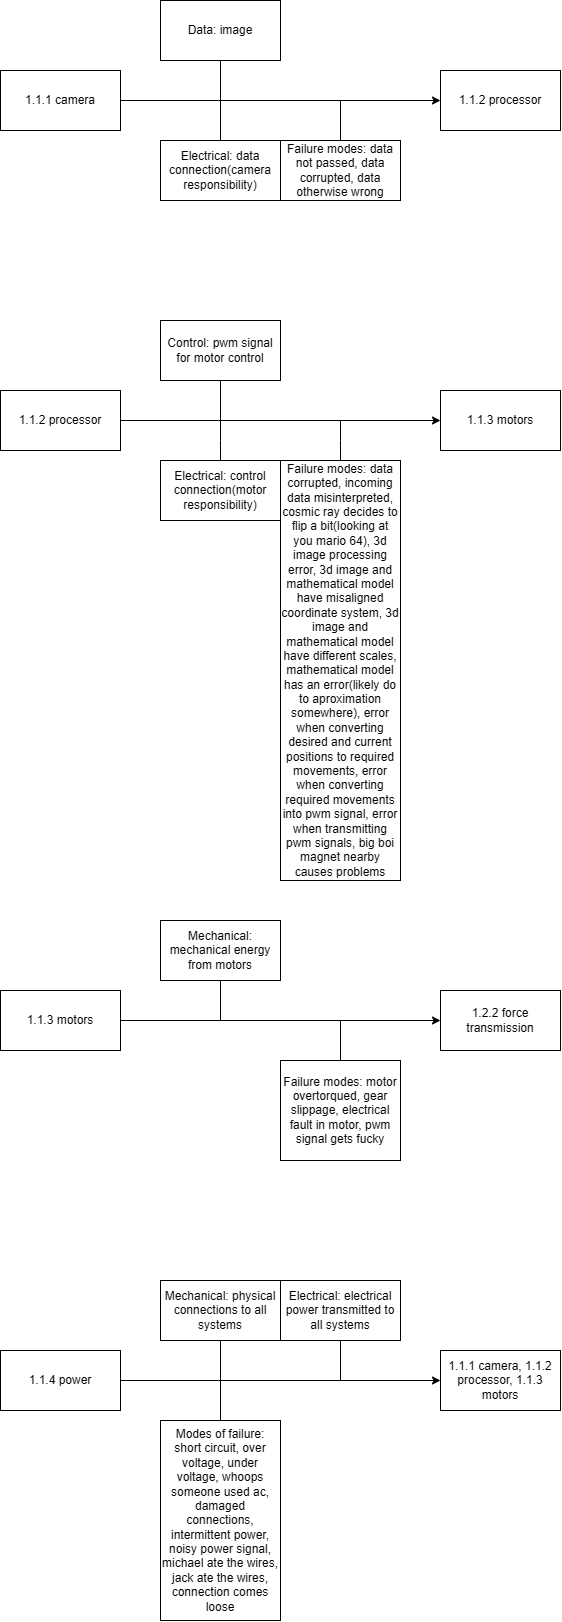

The diagram above was exported from draw.io. Its source (the exported page's mxGraphModel, read from the mxfile embedded in the PNG):
<mxGraphModel dx="703" dy="388" grid="1" gridSize="10" guides="1" tooltips="1" connect="1" arrows="1" fold="1" page="1" pageScale="1" pageWidth="827" pageHeight="1169" math="0" shadow="0">
  <root>
    <mxCell id="0" />
    <mxCell id="1" parent="0" />
    <mxCell id="0tN-fA1wKu0bhUMoRyHX-4" edge="1" parent="1" source="0tN-fA1wKu0bhUMoRyHX-2" style="rounded=0;orthogonalLoop=1;jettySize=auto;html=1;entryX=0;entryY=0.5;entryDx=0;entryDy=0;defaultLabelBackgroundColor=page;" target="0tN-fA1wKu0bhUMoRyHX-3">
      <mxGeometry relative="1" as="geometry" />
    </mxCell>
    <mxCell id="0tN-fA1wKu0bhUMoRyHX-2" parent="1" style="rounded=0;whiteSpace=wrap;html=1;" value="1.1.1 camera" vertex="1">
      <mxGeometry height="60" width="120" x="240" y="230" as="geometry" />
    </mxCell>
    <mxCell id="0tN-fA1wKu0bhUMoRyHX-3" parent="1" style="rounded=0;whiteSpace=wrap;html=1;" value="1.1.2 processor" vertex="1">
      <mxGeometry height="60" width="120" x="680" y="230" as="geometry" />
    </mxCell>
    <mxCell id="0tN-fA1wKu0bhUMoRyHX-8" edge="1" parent="1" source="0tN-fA1wKu0bhUMoRyHX-5" style="edgeStyle=orthogonalEdgeStyle;rounded=0;orthogonalLoop=1;jettySize=auto;html=1;defaultLabelBackgroundColor=page;endArrow=none;endFill=0;">
      <mxGeometry relative="1" as="geometry">
        <mxPoint x="460" y="260" as="targetPoint" />
      </mxGeometry>
    </mxCell>
    <mxCell id="0tN-fA1wKu0bhUMoRyHX-5" parent="1" style="rounded=0;whiteSpace=wrap;html=1;" value="Data: image" vertex="1">
      <mxGeometry height="60" width="120" x="400" y="160" as="geometry" />
    </mxCell>
    <mxCell id="0tN-fA1wKu0bhUMoRyHX-7" edge="1" parent="1" source="0tN-fA1wKu0bhUMoRyHX-6" style="edgeStyle=orthogonalEdgeStyle;rounded=0;orthogonalLoop=1;jettySize=auto;html=1;defaultLabelBackgroundColor=page;shape=filledEdge;endArrow=none;endFill=0;">
      <mxGeometry relative="1" as="geometry">
        <mxPoint x="460" y="260" as="targetPoint" />
      </mxGeometry>
    </mxCell>
    <mxCell id="0tN-fA1wKu0bhUMoRyHX-6" parent="1" style="rounded=0;whiteSpace=wrap;html=1;" value="Electrical: data connection(camera responsibility)" vertex="1">
      <mxGeometry height="60" width="120" x="400" y="300" as="geometry" />
    </mxCell>
    <mxCell id="0tN-fA1wKu0bhUMoRyHX-9" edge="1" parent="1" source="0tN-fA1wKu0bhUMoRyHX-10" style="rounded=0;orthogonalLoop=1;jettySize=auto;html=1;entryX=0;entryY=0.5;entryDx=0;entryDy=0;defaultLabelBackgroundColor=page;" target="0tN-fA1wKu0bhUMoRyHX-11">
      <mxGeometry relative="1" as="geometry" />
    </mxCell>
    <mxCell id="0tN-fA1wKu0bhUMoRyHX-10" parent="1" style="rounded=0;whiteSpace=wrap;html=1;" value="1.1.2 processor" vertex="1">
      <mxGeometry height="60" width="120" x="240" y="550" as="geometry" />
    </mxCell>
    <mxCell id="0tN-fA1wKu0bhUMoRyHX-11" parent="1" style="rounded=0;whiteSpace=wrap;html=1;" value="1.1.3 motors" vertex="1">
      <mxGeometry height="60" width="120" x="680" y="550" as="geometry" />
    </mxCell>
    <mxCell id="0tN-fA1wKu0bhUMoRyHX-12" edge="1" parent="1" source="0tN-fA1wKu0bhUMoRyHX-13" style="edgeStyle=orthogonalEdgeStyle;rounded=0;orthogonalLoop=1;jettySize=auto;html=1;defaultLabelBackgroundColor=page;endArrow=none;endFill=0;">
      <mxGeometry relative="1" as="geometry">
        <mxPoint x="460" y="580" as="targetPoint" />
      </mxGeometry>
    </mxCell>
    <mxCell id="0tN-fA1wKu0bhUMoRyHX-13" parent="1" style="rounded=0;whiteSpace=wrap;html=1;" value="Control: pwm signal for motor control" vertex="1">
      <mxGeometry height="60" width="120" x="400" y="480" as="geometry" />
    </mxCell>
    <mxCell id="0tN-fA1wKu0bhUMoRyHX-14" edge="1" parent="1" source="0tN-fA1wKu0bhUMoRyHX-15" style="edgeStyle=orthogonalEdgeStyle;rounded=0;orthogonalLoop=1;jettySize=auto;html=1;defaultLabelBackgroundColor=page;shape=filledEdge;endArrow=none;endFill=0;">
      <mxGeometry relative="1" as="geometry">
        <mxPoint x="460" y="580" as="targetPoint" />
      </mxGeometry>
    </mxCell>
    <mxCell id="0tN-fA1wKu0bhUMoRyHX-15" parent="1" style="rounded=0;whiteSpace=wrap;html=1;" value="Electrical: control connection(motor responsibility)" vertex="1">
      <mxGeometry height="60" width="120" x="400" y="620" as="geometry" />
    </mxCell>
    <mxCell id="0tN-fA1wKu0bhUMoRyHX-18" edge="1" parent="1" source="0tN-fA1wKu0bhUMoRyHX-17" style="edgeStyle=orthogonalEdgeStyle;rounded=0;orthogonalLoop=1;jettySize=auto;html=1;defaultLabelBackgroundColor=page;endArrow=none;endFill=0;">
      <mxGeometry relative="1" as="geometry">
        <mxPoint x="580" y="260" as="targetPoint" />
      </mxGeometry>
    </mxCell>
    <mxCell id="0tN-fA1wKu0bhUMoRyHX-17" parent="1" style="rounded=0;whiteSpace=wrap;html=1;" value="Failure modes: data not passed, data corrupted, data otherwise wrong" vertex="1">
      <mxGeometry height="60" width="120" x="520" y="300" as="geometry" />
    </mxCell>
    <mxCell id="0tN-fA1wKu0bhUMoRyHX-20" edge="1" parent="1" source="0tN-fA1wKu0bhUMoRyHX-19" style="edgeStyle=orthogonalEdgeStyle;rounded=0;orthogonalLoop=1;jettySize=auto;html=1;defaultLabelBackgroundColor=page;endArrow=none;endFill=0;">
      <mxGeometry relative="1" as="geometry">
        <mxPoint x="580" y="579.9999999999999" as="targetPoint" />
      </mxGeometry>
    </mxCell>
    <mxCell id="0tN-fA1wKu0bhUMoRyHX-19" parent="1" style="rounded=0;whiteSpace=wrap;html=1;" value="Failure modes: data corrupted, incoming data misinterpreted, cosmic ray decides to flip a bit(looking at you mario 64), 3d image processing error, 3d image and mathematical model have misaligned coordinate system, 3d image and mathematical model have different scales, mathematical model has an error(likely do to aproximation somewhere), error when converting desired and current positions to required movements, error when converting required movements into pwm signal, error when transmitting pwm signals, big boi magnet nearby causes problems" vertex="1">
      <mxGeometry height="420" width="120" x="520" y="620" as="geometry" />
    </mxCell>
    <mxCell id="0tN-fA1wKu0bhUMoRyHX-22" edge="1" parent="1" source="0tN-fA1wKu0bhUMoRyHX-23" style="rounded=0;orthogonalLoop=1;jettySize=auto;html=1;entryX=0;entryY=0.5;entryDx=0;entryDy=0;defaultLabelBackgroundColor=page;" target="0tN-fA1wKu0bhUMoRyHX-24">
      <mxGeometry relative="1" as="geometry" />
    </mxCell>
    <mxCell id="0tN-fA1wKu0bhUMoRyHX-23" parent="1" style="rounded=0;whiteSpace=wrap;html=1;" value="1.1.3 motors" vertex="1">
      <mxGeometry height="60" width="120" x="240" y="1150" as="geometry" />
    </mxCell>
    <mxCell id="0tN-fA1wKu0bhUMoRyHX-24" parent="1" style="rounded=0;whiteSpace=wrap;html=1;" value="1.2.2 force transmission" vertex="1">
      <mxGeometry height="60" width="120" x="680" y="1150" as="geometry" />
    </mxCell>
    <mxCell id="0tN-fA1wKu0bhUMoRyHX-25" edge="1" parent="1" source="0tN-fA1wKu0bhUMoRyHX-26" style="edgeStyle=orthogonalEdgeStyle;rounded=0;orthogonalLoop=1;jettySize=auto;html=1;defaultLabelBackgroundColor=page;endArrow=none;endFill=0;">
      <mxGeometry relative="1" as="geometry">
        <mxPoint x="460" y="1180" as="targetPoint" />
      </mxGeometry>
    </mxCell>
    <mxCell id="0tN-fA1wKu0bhUMoRyHX-26" parent="1" style="rounded=0;whiteSpace=wrap;html=1;" value="Mechanical: mechanical energy from motors" vertex="1">
      <mxGeometry height="60" width="120" x="400" y="1080" as="geometry" />
    </mxCell>
    <mxCell id="0tN-fA1wKu0bhUMoRyHX-29" edge="1" parent="1" source="0tN-fA1wKu0bhUMoRyHX-30" style="edgeStyle=orthogonalEdgeStyle;rounded=0;orthogonalLoop=1;jettySize=auto;html=1;defaultLabelBackgroundColor=page;endArrow=none;endFill=0;">
      <mxGeometry relative="1" as="geometry">
        <mxPoint x="580" y="1180" as="targetPoint" />
      </mxGeometry>
    </mxCell>
    <mxCell id="0tN-fA1wKu0bhUMoRyHX-30" parent="1" style="rounded=0;whiteSpace=wrap;html=1;" value="Failure modes: motor overtorqued, gear slippage, electrical fault in motor, pwm signal gets fucky" vertex="1">
      <mxGeometry height="100" width="120" x="520" y="1220" as="geometry" />
    </mxCell>
    <mxCell id="0tN-fA1wKu0bhUMoRyHX-33" edge="1" parent="1" source="0tN-fA1wKu0bhUMoRyHX-31" style="rounded=0;orthogonalLoop=1;jettySize=auto;html=1;defaultLabelBackgroundColor=page;" target="0tN-fA1wKu0bhUMoRyHX-32">
      <mxGeometry relative="1" as="geometry" />
    </mxCell>
    <mxCell id="0tN-fA1wKu0bhUMoRyHX-31" parent="1" style="rounded=0;whiteSpace=wrap;html=1;" value="1.1.4 power" vertex="1">
      <mxGeometry height="60" width="120" x="240" y="1510" as="geometry" />
    </mxCell>
    <mxCell id="0tN-fA1wKu0bhUMoRyHX-32" parent="1" style="rounded=0;whiteSpace=wrap;html=1;" value="1.1.1 camera, 1.1.2 processor, 1.1.3 motors" vertex="1">
      <mxGeometry height="60" width="120" x="680" y="1510" as="geometry" />
    </mxCell>
    <mxCell id="0tN-fA1wKu0bhUMoRyHX-35" edge="1" parent="1" source="0tN-fA1wKu0bhUMoRyHX-34" style="edgeStyle=orthogonalEdgeStyle;rounded=0;orthogonalLoop=1;jettySize=auto;html=1;defaultLabelBackgroundColor=page;endArrow=none;endFill=0;">
      <mxGeometry relative="1" as="geometry">
        <mxPoint x="460" y="1540" as="targetPoint" />
      </mxGeometry>
    </mxCell>
    <mxCell id="0tN-fA1wKu0bhUMoRyHX-34" parent="1" style="rounded=0;whiteSpace=wrap;html=1;" value="Mechanical: physical connections to all systems" vertex="1">
      <mxGeometry height="60" width="120" x="400" y="1440" as="geometry" />
    </mxCell>
    <mxCell id="0tN-fA1wKu0bhUMoRyHX-38" edge="1" parent="1" source="0tN-fA1wKu0bhUMoRyHX-36" style="edgeStyle=orthogonalEdgeStyle;rounded=0;orthogonalLoop=1;jettySize=auto;html=1;defaultLabelBackgroundColor=page;endArrow=none;endFill=0;">
      <mxGeometry relative="1" as="geometry">
        <mxPoint x="580" y="1540" as="targetPoint" />
      </mxGeometry>
    </mxCell>
    <mxCell id="0tN-fA1wKu0bhUMoRyHX-36" parent="1" style="rounded=0;whiteSpace=wrap;html=1;" value="Electrical: electrical power transmitted to all systems" vertex="1">
      <mxGeometry height="60" width="120" x="520" y="1440" as="geometry" />
    </mxCell>
    <mxCell id="0tN-fA1wKu0bhUMoRyHX-40" edge="1" parent="1" source="0tN-fA1wKu0bhUMoRyHX-39" style="edgeStyle=orthogonalEdgeStyle;rounded=0;orthogonalLoop=1;jettySize=auto;html=1;defaultLabelBackgroundColor=page;endArrow=none;endFill=0;">
      <mxGeometry relative="1" as="geometry">
        <mxPoint x="460" y="1540" as="targetPoint" />
      </mxGeometry>
    </mxCell>
    <mxCell id="0tN-fA1wKu0bhUMoRyHX-39" parent="1" style="rounded=0;whiteSpace=wrap;html=1;" value="Modes of failure: short circuit, over voltage, under voltage, whoops someone used ac, damaged connections, intermittent power, noisy power signal, michael ate the wires, jack ate the wires, connection comes loose" vertex="1">
      <mxGeometry height="200" width="120" x="400" y="1580" as="geometry" />
    </mxCell>
  </root>
</mxGraphModel>